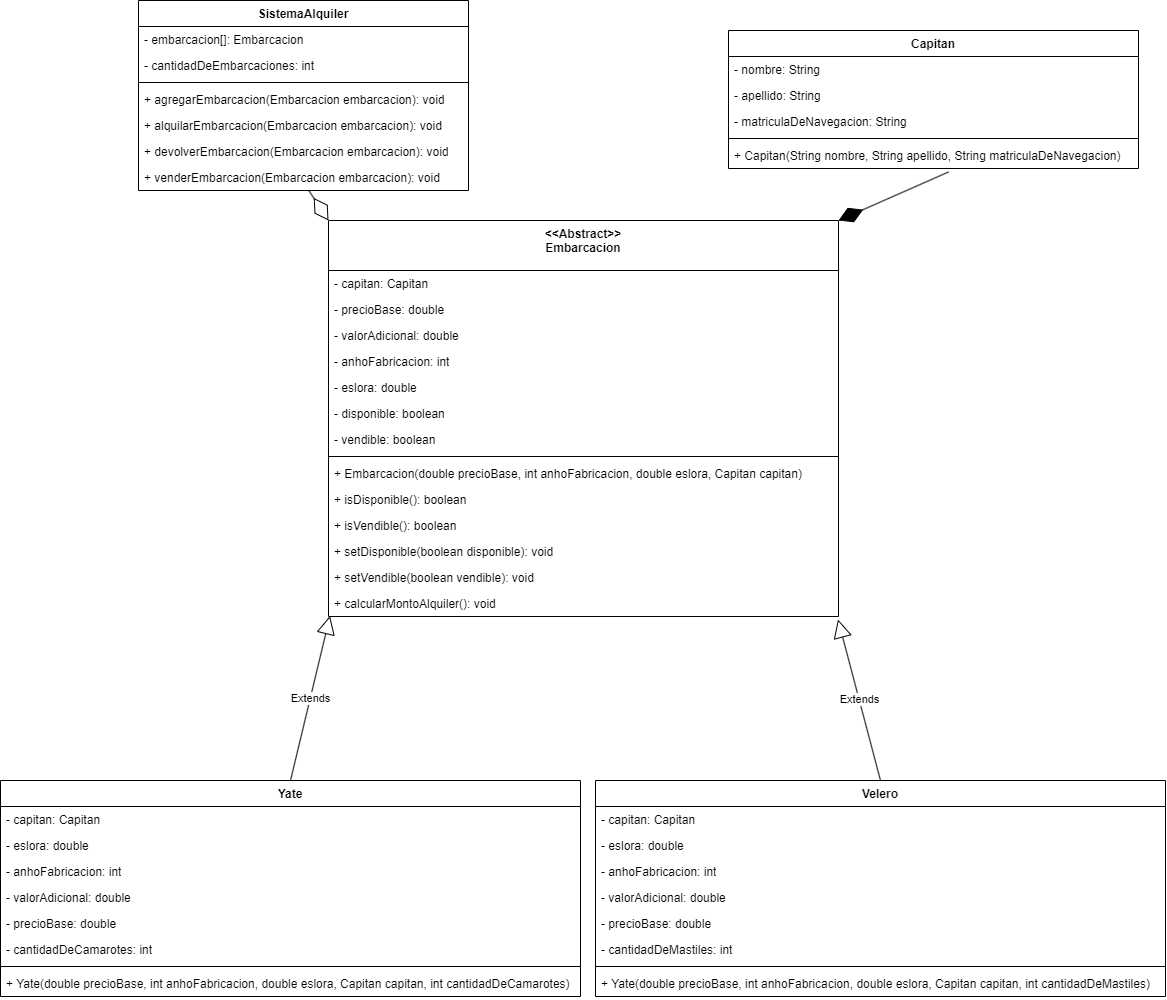

The diagram above was exported from draw.io. Its source (the exported page's mxGraphModel, read from the mxfile embedded in the PNG):
<mxGraphModel dx="1318" dy="544" grid="1" gridSize="10" guides="1" tooltips="1" connect="1" arrows="1" fold="1" page="1" pageScale="1" pageWidth="1169" pageHeight="827" math="0" shadow="0">
  <root>
    <mxCell id="0" />
    <mxCell id="1" parent="0" />
    <mxCell id="YMVV7H4zFm5zpNXsIbxQ-1" value="Capitan" style="swimlane;fontStyle=1;align=center;verticalAlign=top;childLayout=stackLayout;horizontal=1;startSize=26;horizontalStack=0;resizeParent=1;resizeParentMax=0;resizeLast=0;collapsible=1;marginBottom=0;whiteSpace=wrap;html=1;" parent="1" vertex="1">
      <mxGeometry x="730" y="40" width="410" height="138" as="geometry" />
    </mxCell>
    <mxCell id="YMVV7H4zFm5zpNXsIbxQ-2" value="- nombre: String" style="text;strokeColor=none;fillColor=none;align=left;verticalAlign=top;spacingLeft=4;spacingRight=4;overflow=hidden;rotatable=0;points=[[0,0.5],[1,0.5]];portConstraint=eastwest;whiteSpace=wrap;html=1;" parent="YMVV7H4zFm5zpNXsIbxQ-1" vertex="1">
      <mxGeometry y="26" width="410" height="26" as="geometry" />
    </mxCell>
    <mxCell id="YMVV7H4zFm5zpNXsIbxQ-5" value="- apellido: String" style="text;strokeColor=none;fillColor=none;align=left;verticalAlign=top;spacingLeft=4;spacingRight=4;overflow=hidden;rotatable=0;points=[[0,0.5],[1,0.5]];portConstraint=eastwest;whiteSpace=wrap;html=1;" parent="YMVV7H4zFm5zpNXsIbxQ-1" vertex="1">
      <mxGeometry y="52" width="410" height="26" as="geometry" />
    </mxCell>
    <mxCell id="YMVV7H4zFm5zpNXsIbxQ-6" value="- matriculaDeNavegacion: String" style="text;strokeColor=none;fillColor=none;align=left;verticalAlign=top;spacingLeft=4;spacingRight=4;overflow=hidden;rotatable=0;points=[[0,0.5],[1,0.5]];portConstraint=eastwest;whiteSpace=wrap;html=1;" parent="YMVV7H4zFm5zpNXsIbxQ-1" vertex="1">
      <mxGeometry y="78" width="410" height="26" as="geometry" />
    </mxCell>
    <mxCell id="YMVV7H4zFm5zpNXsIbxQ-3" value="" style="line;strokeWidth=1;fillColor=none;align=left;verticalAlign=middle;spacingTop=-1;spacingLeft=3;spacingRight=3;rotatable=0;labelPosition=right;points=[];portConstraint=eastwest;strokeColor=inherit;" parent="YMVV7H4zFm5zpNXsIbxQ-1" vertex="1">
      <mxGeometry y="104" width="410" height="8" as="geometry" />
    </mxCell>
    <mxCell id="YMVV7H4zFm5zpNXsIbxQ-4" value="+ Capitan(String nombre, String apellido, String matriculaDeNavegacion)" style="text;strokeColor=none;fillColor=none;align=left;verticalAlign=top;spacingLeft=4;spacingRight=4;overflow=hidden;rotatable=0;points=[[0,0.5],[1,0.5]];portConstraint=eastwest;whiteSpace=wrap;html=1;" parent="YMVV7H4zFm5zpNXsIbxQ-1" vertex="1">
      <mxGeometry y="112" width="410" height="26" as="geometry" />
    </mxCell>
    <mxCell id="YMVV7H4zFm5zpNXsIbxQ-7" value="&amp;lt;&amp;lt;Abstract&amp;gt;&amp;gt;&lt;br&gt;Embarcacion" style="swimlane;fontStyle=1;align=center;verticalAlign=top;childLayout=stackLayout;horizontal=1;startSize=50;horizontalStack=0;resizeParent=1;resizeParentMax=0;resizeLast=0;collapsible=1;marginBottom=0;whiteSpace=wrap;html=1;" parent="1" vertex="1">
      <mxGeometry x="330" y="230" width="510" height="396" as="geometry" />
    </mxCell>
    <mxCell id="YMVV7H4zFm5zpNXsIbxQ-14" value="- capitan: Capitan" style="text;strokeColor=none;fillColor=none;align=left;verticalAlign=top;spacingLeft=4;spacingRight=4;overflow=hidden;rotatable=0;points=[[0,0.5],[1,0.5]];portConstraint=eastwest;whiteSpace=wrap;html=1;" parent="YMVV7H4zFm5zpNXsIbxQ-7" vertex="1">
      <mxGeometry y="50" width="510" height="26" as="geometry" />
    </mxCell>
    <mxCell id="YMVV7H4zFm5zpNXsIbxQ-8" value="- precioBase: double" style="text;strokeColor=none;fillColor=none;align=left;verticalAlign=top;spacingLeft=4;spacingRight=4;overflow=hidden;rotatable=0;points=[[0,0.5],[1,0.5]];portConstraint=eastwest;whiteSpace=wrap;html=1;" parent="YMVV7H4zFm5zpNXsIbxQ-7" vertex="1">
      <mxGeometry y="76" width="510" height="26" as="geometry" />
    </mxCell>
    <mxCell id="YMVV7H4zFm5zpNXsIbxQ-11" value="- valorAdicional: double&amp;nbsp;" style="text;strokeColor=none;fillColor=none;align=left;verticalAlign=top;spacingLeft=4;spacingRight=4;overflow=hidden;rotatable=0;points=[[0,0.5],[1,0.5]];portConstraint=eastwest;whiteSpace=wrap;html=1;" parent="YMVV7H4zFm5zpNXsIbxQ-7" vertex="1">
      <mxGeometry y="102" width="510" height="26" as="geometry" />
    </mxCell>
    <mxCell id="YMVV7H4zFm5zpNXsIbxQ-12" value="- anhoFabricacion: int" style="text;strokeColor=none;fillColor=none;align=left;verticalAlign=top;spacingLeft=4;spacingRight=4;overflow=hidden;rotatable=0;points=[[0,0.5],[1,0.5]];portConstraint=eastwest;whiteSpace=wrap;html=1;" parent="YMVV7H4zFm5zpNXsIbxQ-7" vertex="1">
      <mxGeometry y="128" width="510" height="26" as="geometry" />
    </mxCell>
    <mxCell id="YMVV7H4zFm5zpNXsIbxQ-13" value="- eslora: double" style="text;strokeColor=none;fillColor=none;align=left;verticalAlign=top;spacingLeft=4;spacingRight=4;overflow=hidden;rotatable=0;points=[[0,0.5],[1,0.5]];portConstraint=eastwest;whiteSpace=wrap;html=1;" parent="YMVV7H4zFm5zpNXsIbxQ-7" vertex="1">
      <mxGeometry y="154" width="510" height="26" as="geometry" />
    </mxCell>
    <mxCell id="mjXjnBCSAGRmcA4lXI6z-3" value="- disponible: boolean" style="text;strokeColor=none;fillColor=none;align=left;verticalAlign=top;spacingLeft=4;spacingRight=4;overflow=hidden;rotatable=0;points=[[0,0.5],[1,0.5]];portConstraint=eastwest;whiteSpace=wrap;html=1;" vertex="1" parent="YMVV7H4zFm5zpNXsIbxQ-7">
      <mxGeometry y="180" width="510" height="26" as="geometry" />
    </mxCell>
    <mxCell id="mjXjnBCSAGRmcA4lXI6z-6" value="- vendible: boolean" style="text;strokeColor=none;fillColor=none;align=left;verticalAlign=top;spacingLeft=4;spacingRight=4;overflow=hidden;rotatable=0;points=[[0,0.5],[1,0.5]];portConstraint=eastwest;whiteSpace=wrap;html=1;" vertex="1" parent="YMVV7H4zFm5zpNXsIbxQ-7">
      <mxGeometry y="206" width="510" height="26" as="geometry" />
    </mxCell>
    <mxCell id="YMVV7H4zFm5zpNXsIbxQ-9" value="" style="line;strokeWidth=1;fillColor=none;align=left;verticalAlign=middle;spacingTop=-1;spacingLeft=3;spacingRight=3;rotatable=0;labelPosition=right;points=[];portConstraint=eastwest;strokeColor=inherit;" parent="YMVV7H4zFm5zpNXsIbxQ-7" vertex="1">
      <mxGeometry y="232" width="510" height="8" as="geometry" />
    </mxCell>
    <mxCell id="YMVV7H4zFm5zpNXsIbxQ-10" value="+ Embarcacion(double precioBase, int anhoFabricacion, double eslora, Capitan capitan)" style="text;strokeColor=none;fillColor=none;align=left;verticalAlign=top;spacingLeft=4;spacingRight=4;overflow=hidden;rotatable=0;points=[[0,0.5],[1,0.5]];portConstraint=eastwest;whiteSpace=wrap;html=1;" parent="YMVV7H4zFm5zpNXsIbxQ-7" vertex="1">
      <mxGeometry y="240" width="510" height="26" as="geometry" />
    </mxCell>
    <mxCell id="mjXjnBCSAGRmcA4lXI6z-5" value="+ isDisponible(): boolean" style="text;strokeColor=none;fillColor=none;align=left;verticalAlign=top;spacingLeft=4;spacingRight=4;overflow=hidden;rotatable=0;points=[[0,0.5],[1,0.5]];portConstraint=eastwest;whiteSpace=wrap;html=1;" vertex="1" parent="YMVV7H4zFm5zpNXsIbxQ-7">
      <mxGeometry y="266" width="510" height="26" as="geometry" />
    </mxCell>
    <mxCell id="mjXjnBCSAGRmcA4lXI6z-9" value="+ isVendible(): boolean" style="text;strokeColor=none;fillColor=none;align=left;verticalAlign=top;spacingLeft=4;spacingRight=4;overflow=hidden;rotatable=0;points=[[0,0.5],[1,0.5]];portConstraint=eastwest;whiteSpace=wrap;html=1;" vertex="1" parent="YMVV7H4zFm5zpNXsIbxQ-7">
      <mxGeometry y="292" width="510" height="26" as="geometry" />
    </mxCell>
    <mxCell id="mjXjnBCSAGRmcA4lXI6z-8" value="+ setDisponible(boolean disponible): void" style="text;strokeColor=none;fillColor=none;align=left;verticalAlign=top;spacingLeft=4;spacingRight=4;overflow=hidden;rotatable=0;points=[[0,0.5],[1,0.5]];portConstraint=eastwest;whiteSpace=wrap;html=1;" vertex="1" parent="YMVV7H4zFm5zpNXsIbxQ-7">
      <mxGeometry y="318" width="510" height="26" as="geometry" />
    </mxCell>
    <mxCell id="mjXjnBCSAGRmcA4lXI6z-7" value="+ setVendible(boolean vendible): void" style="text;strokeColor=none;fillColor=none;align=left;verticalAlign=top;spacingLeft=4;spacingRight=4;overflow=hidden;rotatable=0;points=[[0,0.5],[1,0.5]];portConstraint=eastwest;whiteSpace=wrap;html=1;" vertex="1" parent="YMVV7H4zFm5zpNXsIbxQ-7">
      <mxGeometry y="344" width="510" height="26" as="geometry" />
    </mxCell>
    <mxCell id="YMVV7H4zFm5zpNXsIbxQ-33" value="+ calcularMontoAlquiler(): void" style="text;strokeColor=none;fillColor=none;align=left;verticalAlign=top;spacingLeft=4;spacingRight=4;overflow=hidden;rotatable=0;points=[[0,0.5],[1,0.5]];portConstraint=eastwest;whiteSpace=wrap;html=1;" parent="YMVV7H4zFm5zpNXsIbxQ-7" vertex="1">
      <mxGeometry y="370" width="510" height="26" as="geometry" />
    </mxCell>
    <mxCell id="YMVV7H4zFm5zpNXsIbxQ-15" value="Yate" style="swimlane;fontStyle=1;align=center;verticalAlign=top;childLayout=stackLayout;horizontal=1;startSize=26;horizontalStack=0;resizeParent=1;resizeParentMax=0;resizeLast=0;collapsible=1;marginBottom=0;whiteSpace=wrap;html=1;" parent="1" vertex="1">
      <mxGeometry x="2" y="790" width="580" height="216" as="geometry" />
    </mxCell>
    <mxCell id="YMVV7H4zFm5zpNXsIbxQ-23" value="- capitan: Capitan" style="text;strokeColor=none;fillColor=none;align=left;verticalAlign=top;spacingLeft=4;spacingRight=4;overflow=hidden;rotatable=0;points=[[0,0.5],[1,0.5]];portConstraint=eastwest;whiteSpace=wrap;html=1;" parent="YMVV7H4zFm5zpNXsIbxQ-15" vertex="1">
      <mxGeometry y="26" width="580" height="26" as="geometry" />
    </mxCell>
    <mxCell id="YMVV7H4zFm5zpNXsIbxQ-22" value="- eslora: double" style="text;strokeColor=none;fillColor=none;align=left;verticalAlign=top;spacingLeft=4;spacingRight=4;overflow=hidden;rotatable=0;points=[[0,0.5],[1,0.5]];portConstraint=eastwest;whiteSpace=wrap;html=1;" parent="YMVV7H4zFm5zpNXsIbxQ-15" vertex="1">
      <mxGeometry y="52" width="580" height="26" as="geometry" />
    </mxCell>
    <mxCell id="YMVV7H4zFm5zpNXsIbxQ-21" value="- anhoFabricacion: int" style="text;strokeColor=none;fillColor=none;align=left;verticalAlign=top;spacingLeft=4;spacingRight=4;overflow=hidden;rotatable=0;points=[[0,0.5],[1,0.5]];portConstraint=eastwest;whiteSpace=wrap;html=1;" parent="YMVV7H4zFm5zpNXsIbxQ-15" vertex="1">
      <mxGeometry y="78" width="580" height="26" as="geometry" />
    </mxCell>
    <mxCell id="YMVV7H4zFm5zpNXsIbxQ-20" value="- valorAdicional: double&amp;nbsp;" style="text;strokeColor=none;fillColor=none;align=left;verticalAlign=top;spacingLeft=4;spacingRight=4;overflow=hidden;rotatable=0;points=[[0,0.5],[1,0.5]];portConstraint=eastwest;whiteSpace=wrap;html=1;" parent="YMVV7H4zFm5zpNXsIbxQ-15" vertex="1">
      <mxGeometry y="104" width="580" height="26" as="geometry" />
    </mxCell>
    <mxCell id="YMVV7H4zFm5zpNXsIbxQ-19" value="- precioBase: double" style="text;strokeColor=none;fillColor=none;align=left;verticalAlign=top;spacingLeft=4;spacingRight=4;overflow=hidden;rotatable=0;points=[[0,0.5],[1,0.5]];portConstraint=eastwest;whiteSpace=wrap;html=1;" parent="YMVV7H4zFm5zpNXsIbxQ-15" vertex="1">
      <mxGeometry y="130" width="580" height="26" as="geometry" />
    </mxCell>
    <mxCell id="YMVV7H4zFm5zpNXsIbxQ-16" value="- cantidadDeCamarotes: int" style="text;strokeColor=none;fillColor=none;align=left;verticalAlign=top;spacingLeft=4;spacingRight=4;overflow=hidden;rotatable=0;points=[[0,0.5],[1,0.5]];portConstraint=eastwest;whiteSpace=wrap;html=1;" parent="YMVV7H4zFm5zpNXsIbxQ-15" vertex="1">
      <mxGeometry y="156" width="580" height="26" as="geometry" />
    </mxCell>
    <mxCell id="YMVV7H4zFm5zpNXsIbxQ-17" value="" style="line;strokeWidth=1;fillColor=none;align=left;verticalAlign=middle;spacingTop=-1;spacingLeft=3;spacingRight=3;rotatable=0;labelPosition=right;points=[];portConstraint=eastwest;strokeColor=inherit;" parent="YMVV7H4zFm5zpNXsIbxQ-15" vertex="1">
      <mxGeometry y="182" width="580" height="8" as="geometry" />
    </mxCell>
    <mxCell id="YMVV7H4zFm5zpNXsIbxQ-18" value="+ Yate(double precioBase, int anhoFabricacion, double eslora, Capitan capitan, int cantidadDeCamarotes)" style="text;strokeColor=none;fillColor=none;align=left;verticalAlign=top;spacingLeft=4;spacingRight=4;overflow=hidden;rotatable=0;points=[[0,0.5],[1,0.5]];portConstraint=eastwest;whiteSpace=wrap;html=1;" parent="YMVV7H4zFm5zpNXsIbxQ-15" vertex="1">
      <mxGeometry y="190" width="580" height="26" as="geometry" />
    </mxCell>
    <mxCell id="YMVV7H4zFm5zpNXsIbxQ-24" value="Velero" style="swimlane;fontStyle=1;align=center;verticalAlign=top;childLayout=stackLayout;horizontal=1;startSize=26;horizontalStack=0;resizeParent=1;resizeParentMax=0;resizeLast=0;collapsible=1;marginBottom=0;whiteSpace=wrap;html=1;" parent="1" vertex="1">
      <mxGeometry x="597" y="790" width="570" height="216" as="geometry" />
    </mxCell>
    <mxCell id="YMVV7H4zFm5zpNXsIbxQ-25" value="- capitan: Capitan" style="text;strokeColor=none;fillColor=none;align=left;verticalAlign=top;spacingLeft=4;spacingRight=4;overflow=hidden;rotatable=0;points=[[0,0.5],[1,0.5]];portConstraint=eastwest;whiteSpace=wrap;html=1;" parent="YMVV7H4zFm5zpNXsIbxQ-24" vertex="1">
      <mxGeometry y="26" width="570" height="26" as="geometry" />
    </mxCell>
    <mxCell id="YMVV7H4zFm5zpNXsIbxQ-26" value="- eslora: double" style="text;strokeColor=none;fillColor=none;align=left;verticalAlign=top;spacingLeft=4;spacingRight=4;overflow=hidden;rotatable=0;points=[[0,0.5],[1,0.5]];portConstraint=eastwest;whiteSpace=wrap;html=1;" parent="YMVV7H4zFm5zpNXsIbxQ-24" vertex="1">
      <mxGeometry y="52" width="570" height="26" as="geometry" />
    </mxCell>
    <mxCell id="YMVV7H4zFm5zpNXsIbxQ-27" value="- anhoFabricacion: int" style="text;strokeColor=none;fillColor=none;align=left;verticalAlign=top;spacingLeft=4;spacingRight=4;overflow=hidden;rotatable=0;points=[[0,0.5],[1,0.5]];portConstraint=eastwest;whiteSpace=wrap;html=1;" parent="YMVV7H4zFm5zpNXsIbxQ-24" vertex="1">
      <mxGeometry y="78" width="570" height="26" as="geometry" />
    </mxCell>
    <mxCell id="YMVV7H4zFm5zpNXsIbxQ-28" value="- valorAdicional: double&amp;nbsp;" style="text;strokeColor=none;fillColor=none;align=left;verticalAlign=top;spacingLeft=4;spacingRight=4;overflow=hidden;rotatable=0;points=[[0,0.5],[1,0.5]];portConstraint=eastwest;whiteSpace=wrap;html=1;" parent="YMVV7H4zFm5zpNXsIbxQ-24" vertex="1">
      <mxGeometry y="104" width="570" height="26" as="geometry" />
    </mxCell>
    <mxCell id="YMVV7H4zFm5zpNXsIbxQ-29" value="- precioBase: double" style="text;strokeColor=none;fillColor=none;align=left;verticalAlign=top;spacingLeft=4;spacingRight=4;overflow=hidden;rotatable=0;points=[[0,0.5],[1,0.5]];portConstraint=eastwest;whiteSpace=wrap;html=1;" parent="YMVV7H4zFm5zpNXsIbxQ-24" vertex="1">
      <mxGeometry y="130" width="570" height="26" as="geometry" />
    </mxCell>
    <mxCell id="YMVV7H4zFm5zpNXsIbxQ-30" value="- cantidadDeMastiles: int" style="text;strokeColor=none;fillColor=none;align=left;verticalAlign=top;spacingLeft=4;spacingRight=4;overflow=hidden;rotatable=0;points=[[0,0.5],[1,0.5]];portConstraint=eastwest;whiteSpace=wrap;html=1;" parent="YMVV7H4zFm5zpNXsIbxQ-24" vertex="1">
      <mxGeometry y="156" width="570" height="26" as="geometry" />
    </mxCell>
    <mxCell id="YMVV7H4zFm5zpNXsIbxQ-31" value="" style="line;strokeWidth=1;fillColor=none;align=left;verticalAlign=middle;spacingTop=-1;spacingLeft=3;spacingRight=3;rotatable=0;labelPosition=right;points=[];portConstraint=eastwest;strokeColor=inherit;" parent="YMVV7H4zFm5zpNXsIbxQ-24" vertex="1">
      <mxGeometry y="182" width="570" height="8" as="geometry" />
    </mxCell>
    <mxCell id="YMVV7H4zFm5zpNXsIbxQ-32" value="+ Yate(double precioBase, int anhoFabricacion, double eslora, Capitan capitan, int cantidadDeMastiles)" style="text;strokeColor=none;fillColor=none;align=left;verticalAlign=top;spacingLeft=4;spacingRight=4;overflow=hidden;rotatable=0;points=[[0,0.5],[1,0.5]];portConstraint=eastwest;whiteSpace=wrap;html=1;" parent="YMVV7H4zFm5zpNXsIbxQ-24" vertex="1">
      <mxGeometry y="190" width="570" height="26" as="geometry" />
    </mxCell>
    <mxCell id="YMVV7H4zFm5zpNXsIbxQ-34" value="Extends" style="endArrow=block;endSize=16;endFill=0;html=1;rounded=0;entryX=0.003;entryY=0.977;entryDx=0;entryDy=0;exitX=0.5;exitY=0;exitDx=0;exitDy=0;entryPerimeter=0;" parent="1" source="YMVV7H4zFm5zpNXsIbxQ-15" target="YMVV7H4zFm5zpNXsIbxQ-33" edge="1">
      <mxGeometry width="160" relative="1" as="geometry">
        <mxPoint x="700" y="446" as="sourcePoint" />
        <mxPoint x="860" y="446" as="targetPoint" />
      </mxGeometry>
    </mxCell>
    <mxCell id="YMVV7H4zFm5zpNXsIbxQ-35" value="Extends" style="endArrow=block;endSize=16;endFill=0;html=1;rounded=0;exitX=0.5;exitY=0;exitDx=0;exitDy=0;entryX=0.999;entryY=1.113;entryDx=0;entryDy=0;entryPerimeter=0;" parent="1" source="YMVV7H4zFm5zpNXsIbxQ-24" target="YMVV7H4zFm5zpNXsIbxQ-33" edge="1">
      <mxGeometry width="160" relative="1" as="geometry">
        <mxPoint x="1210" y="471" as="sourcePoint" />
        <mxPoint x="1020" y="397" as="targetPoint" />
      </mxGeometry>
    </mxCell>
    <mxCell id="YMVV7H4zFm5zpNXsIbxQ-36" value="" style="endArrow=diamondThin;endFill=1;endSize=24;html=1;rounded=0;entryX=1;entryY=0;entryDx=0;entryDy=0;exitX=0.537;exitY=1.132;exitDx=0;exitDy=0;exitPerimeter=0;" parent="1" source="YMVV7H4zFm5zpNXsIbxQ-4" edge="1" target="YMVV7H4zFm5zpNXsIbxQ-7">
      <mxGeometry width="160" relative="1" as="geometry">
        <mxPoint x="850" y="210" as="sourcePoint" />
        <mxPoint x="675" y="256" as="targetPoint" />
      </mxGeometry>
    </mxCell>
    <mxCell id="YMVV7H4zFm5zpNXsIbxQ-37" value="SistemaAlquiler" style="swimlane;fontStyle=1;align=center;verticalAlign=top;childLayout=stackLayout;horizontal=1;startSize=26;horizontalStack=0;resizeParent=1;resizeParentMax=0;resizeLast=0;collapsible=1;marginBottom=0;whiteSpace=wrap;html=1;" parent="1" vertex="1">
      <mxGeometry x="140" y="10" width="330" height="190" as="geometry" />
    </mxCell>
    <mxCell id="YMVV7H4zFm5zpNXsIbxQ-38" value="- embarcacion[]: Embarcacion" style="text;strokeColor=none;fillColor=none;align=left;verticalAlign=top;spacingLeft=4;spacingRight=4;overflow=hidden;rotatable=0;points=[[0,0.5],[1,0.5]];portConstraint=eastwest;whiteSpace=wrap;html=1;" parent="YMVV7H4zFm5zpNXsIbxQ-37" vertex="1">
      <mxGeometry y="26" width="330" height="26" as="geometry" />
    </mxCell>
    <mxCell id="mjXjnBCSAGRmcA4lXI6z-10" value="- cantidadDeEmbarcaciones: int" style="text;strokeColor=none;fillColor=none;align=left;verticalAlign=top;spacingLeft=4;spacingRight=4;overflow=hidden;rotatable=0;points=[[0,0.5],[1,0.5]];portConstraint=eastwest;whiteSpace=wrap;html=1;" vertex="1" parent="YMVV7H4zFm5zpNXsIbxQ-37">
      <mxGeometry y="52" width="330" height="26" as="geometry" />
    </mxCell>
    <mxCell id="YMVV7H4zFm5zpNXsIbxQ-39" value="" style="line;strokeWidth=1;fillColor=none;align=left;verticalAlign=middle;spacingTop=-1;spacingLeft=3;spacingRight=3;rotatable=0;labelPosition=right;points=[];portConstraint=eastwest;strokeColor=inherit;" parent="YMVV7H4zFm5zpNXsIbxQ-37" vertex="1">
      <mxGeometry y="78" width="330" height="8" as="geometry" />
    </mxCell>
    <mxCell id="YMVV7H4zFm5zpNXsIbxQ-40" value="+ agregarEmbarcacion(Embarcacion embarcacion): void" style="text;strokeColor=none;fillColor=none;align=left;verticalAlign=top;spacingLeft=4;spacingRight=4;overflow=hidden;rotatable=0;points=[[0,0.5],[1,0.5]];portConstraint=eastwest;whiteSpace=wrap;html=1;" parent="YMVV7H4zFm5zpNXsIbxQ-37" vertex="1">
      <mxGeometry y="86" width="330" height="26" as="geometry" />
    </mxCell>
    <mxCell id="mjXjnBCSAGRmcA4lXI6z-1" value="+ alquilarEmbarcacion(Embarcacion embarcacion): void" style="text;strokeColor=none;fillColor=none;align=left;verticalAlign=top;spacingLeft=4;spacingRight=4;overflow=hidden;rotatable=0;points=[[0,0.5],[1,0.5]];portConstraint=eastwest;whiteSpace=wrap;html=1;" vertex="1" parent="YMVV7H4zFm5zpNXsIbxQ-37">
      <mxGeometry y="112" width="330" height="26" as="geometry" />
    </mxCell>
    <mxCell id="mjXjnBCSAGRmcA4lXI6z-2" value="+ devolverEmbarcacion(Embarcacion embarcacion): void" style="text;strokeColor=none;fillColor=none;align=left;verticalAlign=top;spacingLeft=4;spacingRight=4;overflow=hidden;rotatable=0;points=[[0,0.5],[1,0.5]];portConstraint=eastwest;whiteSpace=wrap;html=1;" vertex="1" parent="YMVV7H4zFm5zpNXsIbxQ-37">
      <mxGeometry y="138" width="330" height="26" as="geometry" />
    </mxCell>
    <mxCell id="YMVV7H4zFm5zpNXsIbxQ-41" value="+ venderEmbarcacion(Embarcacion embarcacion): void" style="text;strokeColor=none;fillColor=none;align=left;verticalAlign=top;spacingLeft=4;spacingRight=4;overflow=hidden;rotatable=0;points=[[0,0.5],[1,0.5]];portConstraint=eastwest;whiteSpace=wrap;html=1;" parent="YMVV7H4zFm5zpNXsIbxQ-37" vertex="1">
      <mxGeometry y="164" width="330" height="26" as="geometry" />
    </mxCell>
    <mxCell id="YMVV7H4zFm5zpNXsIbxQ-42" value="" style="endArrow=diamondThin;endFill=0;endSize=24;html=1;rounded=0;exitX=0.516;exitY=0.996;exitDx=0;exitDy=0;exitPerimeter=0;entryX=0;entryY=0;entryDx=0;entryDy=0;" parent="1" source="YMVV7H4zFm5zpNXsIbxQ-41" target="YMVV7H4zFm5zpNXsIbxQ-7" edge="1">
      <mxGeometry width="160" relative="1" as="geometry">
        <mxPoint x="370" y="150" as="sourcePoint" />
        <mxPoint x="530" y="150" as="targetPoint" />
      </mxGeometry>
    </mxCell>
  </root>
</mxGraphModel>